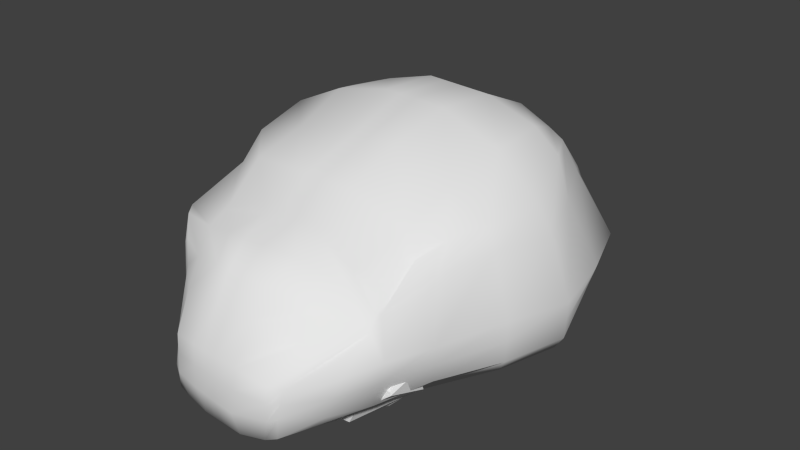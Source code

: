 # Source: colliders_room04b.blend  (saved by Blender 2.72.0; exported with 4.5.12 LTS)
import bpy
from mathutils import Matrix  # noqa: F401  (used for matrix-valued properties, if any)

bpy.ops.wm.read_factory_settings(use_empty=True)
scene = bpy.context.scene
scene.name = 'Scene'

# ---- collections
col_collection_16 = bpy.data.collections.new('Collection 16'); scene.collection.children.link(col_collection_16)

# ---- world
world_world = bpy.data.worlds.new('World'); scene.world = world_world
world_world.color = (0.05088, 0.05088, 0.05088)
world_world.use_sun_shadow = False
world_world.sun_shadow_jitter_overblur = 0.0
world_world.cycles.sampling_method = 'MANUAL'
world_world.cycles.sample_map_resolution = 256

# ---- meshes
me_cube_011 = bpy.data.meshes.new('Cube.011')
me_cube_011.from_pydata([(3.298, -32.91, -20.62), (4.869, -33.09, -22.43), (4.884, -32.98, -24.84), (3.525, -32.9, -25.73), (0.3553, -32.87, -18.82), (0.767, -32.91, -25.93), (-2.029, -32.88, -19.14), (-4.563, -32.91, -21.11), (-4.95, -32.91, -24.98), (-4.387, -95.74, -30.94), (-5.142, -90.9, -31.16), (-2.997, -95.93, -31.09), (-1.971, -90.9, -31.13), (-1.607, -96.13, -31.23), (-0.3859, -90.89, -31.12), (1.173, -96.52, -31.52), (1.199, -90.89, -31.11), (-7.895, -101.0, -27.33), (-14.18, -41.75, -25.25), (14.42, -42.93, -24.94), (8.779, -100.7, -27.43), (-14.83, -92.31, -12.21), (-13.32, -42.93, -10.2), (13.22, -44.26, -10.69), (14.5, -91.56, -13.7), (-8.565, -100.8, -24.38), (-9.407, -99.19, -19.84), (-12.24, -94.68, -14.14), (-13.54, -42.64, -11.79), (-12.23, -40.33, -19.6), (-10.5, -39.63, -24.13), (14.11, -44.25, -12.33), (12.42, -41.2, -19.91), (10.64, -40.34, -24.17), (12.44, -96.94, -16.9), (10.1, -100.6, -19.91), (9.86, -101.5, -23.62), (-10.25, -42.12, -10.36), (-4.855, -41.2, -9.914), (4.332, -41.3, -9.932), (10.78, -43.06, -10.67), (12.58, -41.71, -24.88), (4.573, -40.74, -25.58), (-5.03, -40.56, -25.66), (-12.02, -40.88, -25.42), (9.868, -94.43, -12.73), (4.12, -96.52, -10.46), (-4.392, -96.55, -10.43), (-10.02, -94.69, -12.18), (-6.172, -101.3, -27.68), (-2.631, -101.7, -28.3), (3.428, -101.7, -28.74), (6.733, -100.8, -28.51), (10.36, -42.43, -11.77), (4.274, -40.57, -11.47), (-4.767, -40.44, -11.42), (-10.47, -41.4, -11.9), (10.44, -40.17, -19.68), (4.215, -36.35, -19.15), (-4.863, -36.35, -19.08), (-9.892, -39.23, -18.69), (9.94, -39.88, -24.22), (4.448, -36.35, -24.61), (-4.808, -36.35, -24.63), (-9.71, -39.22, -24.2), (-8.916, -97.56, -15.19), (-4.037, -98.83, -13.93), (3.815, -98.83, -13.99), (9.947, -97.56, -15.28), (-7.083, -101.3, -19.12), (-3.7, -101.7, -18.98), (3.835, -102.0, -18.94), (9.043, -102.0, -19.23), (-7.292, -101.5, -24.67), (-3.387, -102.3, -24.69), (3.654, -103.0, -24.79), (8.407, -101.8, -24.49), (-16.64, -90.36, -10.04), (-16.53, -80.57, -6.116), (-19.83, -73.87, -4.463), (-21.46, -64.49, -3.321), (-18.58, -55.4, -2.691), (-12.36, -47.56, -4.798), (-17.46, -43.68, -25.59), (-20.99, -55.52, -25.6), (-22.51, -64.97, -25.85), (-20.15, -74.05, -26.29), (-13.81, -81.65, -27.43), (-9.142, -95.61, -29.3), (12.86, -48.28, -5.458), (16.85, -55.66, -4.274), (19.37, -64.34, -6.913), (18.52, -73.49, -6.979), (16.41, -79.01, -7.487), (14.92, -89.9, -13.03), (10.14, -96.43, -27.62), (13.6, -82.48, -27.77), (21.11, -73.51, -26.58), (23.92, -65.13, -26.28), (21.42, -55.99, -25.41), (16.78, -44.55, -25.06), (-15.82, -45.08, -9.454), (-21.91, -54.62, -8.714), (-24.42, -64.69, -8.865), (-21.45, -74.13, -9.273), (-17.46, -82.47, -10.63), (-15.32, -92.34, -12.92), (-19.59, -45.09, -18.4), (-22.26, -55.25, -18.67), (-25.04, -64.07, -18.66), (-22.26, -74.68, -18.8), (-18.26, -84.01, -18.4), (-12.37, -95.31, -18.39), (-18.93, -45.65, -24.64), (-21.31, -55.54, -24.22), (-23.19, -64.66, -24.56), (-20.95, -73.99, -24.6), (-17.09, -82.9, -24.31), (-11.62, -96.35, -24.65), (15.32, -91.55, -14.61), (16.72, -81.28, -11.26), (20.02, -74.1, -9.783), (22.25, -64.75, -10.71), (19.01, -55.97, -10.01), (14.44, -46.57, -10.13), (14.64, -96.05, -18.96), (18.97, -84.15, -18.87), (22.47, -74.06, -18.73), (25.25, -64.62, -19.23), (23.55, -55.04, -18.63), (19.98, -45.29, -18.85), (12.95, -96.5, -24.68), (18.12, -83.29, -24.47), (22.23, -74.09, -24.69), (24.83, -64.49, -24.81), (22.06, -55.45, -23.62), (18.92, -46.51, -23.8), (-12.23, -43.69, -27.42), (-13.42, -55.27, -29.69), (-12.64, -64.6, -29.82), (-11.83, -73.85, -30.35), (-9.724, -81.51, -29.57), (-7.081, -95.57, -31.0), (-5.086, -43.02, -28.74), (-5.013, -55.15, -31.21), (-5.064, -64.63, -31.69), (-4.91, -74.14, -31.79), (-4.435, -82.63, -29.26), (4.618, -42.79, -28.43), (4.586, -55.08, -31.58), (4.649, -64.57, -32.22), (4.581, -74.17, -32.56), (4.101, -83.2, -30.16), (12.22, -44.27, -26.25), (13.23, -55.61, -29.57), (13.94, -64.6, -30.04), (12.91, -74.05, -30.46), (10.53, -82.99, -30.6), (7.173, -96.66, -29.59), (10.05, -47.43, -4.529), (12.95, -55.56, -1.218), (13.01, -64.08, -1.7), (12.72, -73.79, -3.547), (12.35, -81.31, -6.521), (11.84, -90.88, -10.47), (4.287, -46.03, -2.896), (4.642, -54.96, 1.184), (4.624, -64.67, 2.003), (4.196, -73.94, -0.1938), (4.163, -82.33, -3.282), (5.423, -92.7, -7.898), (-4.682, -46.03, -2.947), (-5.114, -54.91, 1.548), (-5.019, -64.75, 2.331), (-4.619, -73.57, -0.416), (-4.779, -82.79, -2.924), (-5.47, -93.42, -7.85), (-9.509, -46.78, -3.946), (-12.39, -55.17, -0.4423), (-13.7, -64.56, 0.3811), (-12.41, -73.77, -2.177), (-11.41, -82.45, -3.454), (-11.2, -91.59, -9.59), (-17.16, -89.22, -9.407), (-10.16, -90.67, -29.0), (14.61, -82.6, -9.213), (10.52, -89.75, -28.68), (-17.55, -89.76, -10.99), (-16.21, -91.86, -18.52), (-13.72, -90.3, -25.48), (15.23, -89.42, -13.15), (17.58, -91.73, -17.72), (14.84, -90.39, -25.58), (-8.446, -90.93, -30.88), (8.853, -90.61, -30.52), (10.71, -88.87, -9.597), (4.499, -87.97, -6.503), (-4.774, -88.17, -7.169), (-11.02, -88.85, -8.341), (-8.986, -99.98, -22.11), (-11.36, -39.98, -21.87), (11.53, -40.77, -22.04), (9.979, -101.0, -21.76), (-9.801, -39.23, -21.45), (-4.835, -36.35, -21.86), (4.331, -36.35, -21.88), (10.19, -40.03, -21.95), (8.725, -101.9, -21.86), (3.744, -102.5, -21.86), (-3.543, -102.0, -21.84), (-7.187, -101.4, -21.89), (-11.99, -95.83, -21.52), (-17.68, -83.46, -21.35), (-21.6, -74.34, -21.7), (-24.12, -64.36, -21.61), (-21.78, -55.4, -21.44), (-19.26, -45.37, -21.52), (19.45, -45.9, -21.33), (22.8, -55.24, -21.13), (25.04, -64.55, -22.02), (22.35, -74.07, -21.71), (18.55, -83.72, -21.67), (13.79, -96.28, -21.82), (-14.97, -91.08, -22.0), (16.21, -91.06, -21.65), (-0.2617, -41.25, -9.923), (-0.1362, -96.54, -10.45), (0.3985, -101.7, -28.52), (-0.2462, -40.5, -11.45), (-0.3242, -36.35, -19.11), (-0.1111, -98.83, -13.96), (0.06756, -101.9, -18.96), (0.1334, -102.7, -24.74), (-0.02367, -93.06, -7.874), (-0.3081, -82.56, -3.103), (-0.2114, -73.76, -0.3049), (-0.1975, -64.71, 2.167), (-0.2361, -54.94, 1.366), (-0.1977, -46.03, -2.921), (-0.1376, -88.07, -6.836), (0.1005, -102.3, -21.85), (-0.2284, -40.65, -25.62), (-0.18, -36.35, -24.62), (-0.1669, -82.91, -29.71), (-0.1647, -74.16, -32.18), (-0.2075, -64.6, -31.95), (-0.2132, -55.12, -31.39), (-0.234, -42.91, -28.59), (1.967, -83.06, -29.93), (2.208, -74.16, -32.37), (2.221, -64.58, -32.09), (2.187, -55.1, -31.49), (2.192, -42.85, -28.51), (2.172, -40.7, -25.6), (2.134, -36.35, -24.61), (-2.264, -96.54, -10.44), (-2.507, -40.47, -11.43), (-2.594, -36.35, -19.1), (-2.747, -93.24, -7.862), (-2.544, -82.68, -3.013), (-2.415, -73.66, -0.3604), (-2.608, -64.73, 2.249), (-2.675, -54.92, 1.457), (-2.44, -46.03, -2.934), (-2.456, -88.12, -7.002), (-1.721, -102.1, -21.84), (-2.559, -41.22, -9.918), (-1.116, -101.7, -28.41), (-2.074, -98.83, -13.94), (-1.816, -101.8, -18.97), (-1.627, -102.5, -24.71)], [], [(63, 242, 5, 8), (229, 257, 6, 4), (58, 229, 4, 0), (193, 10, 147, 141), (142, 9, 10, 193), (15, 158, 194, 16), (16, 194, 157, 152), (113, 83, 18, 30), (61, 41, 19, 33), (131, 95, 20, 36), (73, 49, 17, 25), (153, 100, 19, 41), (177, 82, 22, 37), (82, 101, 28, 22), (101, 107, 29, 28), (216, 113, 30, 200), (40, 53, 31, 23), (53, 57, 32, 31), (206, 61, 33, 201), (94, 119, 34, 24), (119, 125, 35, 34), (222, 131, 36, 202), (48, 65, 27, 21), (65, 69, 26, 27), (210, 73, 25, 199), (30, 18, 44, 64), (64, 44, 43, 63), (254, 253, 42, 62), (62, 42, 41, 61), (36, 20, 52, 76), (76, 52, 51, 75), (270, 267, 50, 74), (74, 50, 49, 73), (83, 137, 44, 18), (137, 143, 43, 44), (252, 148, 42, 253), (148, 153, 41, 42), (89, 159, 40, 23), (159, 165, 39, 40), (263, 171, 38, 266), (171, 177, 37, 38), (22, 28, 56, 37), (37, 56, 55, 38), (225, 228, 54, 39), (39, 54, 53, 40), (28, 29, 60, 56), (56, 60, 59, 55), (228, 229, 58, 54), (54, 58, 57, 53), (200, 30, 64, 203), (203, 64, 63, 204), (205, 62, 61, 206), (24, 34, 68, 45), (45, 68, 67, 46), (255, 268, 66, 47), (47, 66, 65, 48), (34, 35, 72, 68), (68, 72, 71, 67), (268, 269, 70, 66), (66, 70, 69, 65), (202, 36, 76, 207), (207, 76, 75, 208), (265, 270, 74, 209), (209, 74, 73, 210), (25, 17, 88, 118), (189, 184, 87, 117), (117, 87, 86, 116), (116, 86, 85, 115), (115, 85, 84, 114), (114, 84, 83, 113), (33, 19, 100, 136), (136, 100, 99, 135), (135, 99, 98, 134), (134, 98, 97, 133), (133, 97, 96, 132), (192, 186, 95, 131), (52, 20, 95, 158), (194, 186, 96, 157), (157, 96, 97, 156), (156, 97, 98, 155), (155, 98, 99, 154), (154, 99, 100, 153), (48, 21, 77, 182), (198, 183, 78, 181), (181, 78, 79, 180), (180, 79, 80, 179), (179, 80, 81, 178), (178, 81, 82, 177), (21, 27, 106, 77), (183, 187, 105, 78), (78, 105, 104, 79), (79, 104, 103, 80), (80, 103, 102, 81), (81, 102, 101, 82), (27, 26, 112, 106), (187, 188, 111, 105), (105, 111, 110, 104), (104, 110, 109, 103), (103, 109, 108, 102), (102, 108, 107, 101), (199, 25, 118, 211), (223, 189, 117, 212), (212, 117, 116, 213), (213, 116, 115, 214), (214, 115, 114, 215), (215, 114, 113, 216), (23, 31, 124, 89), (89, 124, 123, 90), (90, 123, 122, 91), (91, 122, 121, 92), (92, 121, 120, 93), (185, 190, 119, 94), (31, 32, 130, 124), (124, 130, 129, 123), (123, 129, 128, 122), (122, 128, 127, 121), (121, 127, 126, 120), (190, 191, 125, 119), (201, 33, 136, 217), (217, 136, 135, 218), (218, 135, 134, 219), (219, 134, 133, 220), (220, 133, 132, 221), (224, 192, 131, 222), (17, 49, 142, 88), (184, 193, 141, 87), (87, 141, 140, 86), (86, 140, 139, 85), (85, 139, 138, 84), (84, 138, 137, 83), (141, 147, 146, 140), (140, 146, 145, 139), (139, 145, 144, 138), (138, 144, 143, 137), (50, 267, 11, 9), (248, 152, 151, 249), (249, 151, 150, 250), (250, 150, 149, 251), (251, 149, 148, 252), (227, 51, 15, 13), (152, 157, 156, 151), (151, 156, 155, 150), (150, 155, 154, 149), (149, 154, 153, 148), (24, 45, 164, 94), (185, 195, 163, 93), (93, 163, 162, 92), (92, 162, 161, 91), (91, 161, 160, 90), (90, 160, 159, 89), (45, 46, 170, 164), (195, 196, 169, 163), (163, 169, 168, 162), (162, 168, 167, 161), (161, 167, 166, 160), (160, 166, 165, 159), (255, 47, 176, 258), (264, 197, 175, 259), (259, 175, 174, 260), (260, 174, 173, 261), (261, 173, 172, 262), (262, 172, 171, 263), (47, 48, 182, 176), (197, 198, 181, 175), (175, 181, 180, 174), (174, 180, 179, 173), (173, 179, 178, 172), (172, 178, 177, 171), (118, 88, 184, 189), (132, 96, 186, 192), (158, 95, 186, 194), (182, 77, 183, 198), (77, 106, 187, 183), (106, 112, 188, 187), (211, 118, 189, 223), (93, 120, 190, 185), (120, 126, 191, 190), (221, 132, 192, 224), (88, 142, 193, 184), (12, 14, 248, 243), (14, 16, 152, 248), (94, 164, 195, 185), (164, 170, 196, 195), (258, 176, 197, 264), (176, 182, 198, 197), (205, 58, 0, 1), (254, 62, 2, 3), (107, 216, 200, 29), (57, 206, 201, 32), (125, 222, 202, 35), (69, 210, 199, 26), (29, 200, 203, 60), (60, 203, 204, 59), (58, 205, 206, 57), (35, 202, 207, 72), (72, 207, 208, 71), (269, 265, 209, 70), (70, 209, 210, 69), (26, 199, 211, 112), (188, 223, 212, 111), (111, 212, 213, 110), (110, 213, 214, 109), (109, 214, 215, 108), (108, 215, 216, 107), (32, 201, 217, 130), (130, 217, 218, 129), (129, 218, 219, 128), (128, 219, 220, 127), (127, 220, 221, 126), (191, 224, 222, 125), (112, 211, 223, 188), (126, 221, 224, 191), (75, 51, 227, 232), (165, 238, 225, 39), (266, 256, 228, 225), (256, 257, 229, 228), (46, 67, 230, 226), (67, 71, 231, 230), (208, 75, 232, 240), (46, 226, 233, 170), (196, 239, 234, 169), (169, 234, 235, 168), (168, 235, 236, 167), (167, 236, 237, 166), (166, 237, 238, 165), (170, 233, 239, 196), (62, 205, 1, 2), (71, 208, 240, 231), (63, 43, 241, 242), (143, 247, 241, 43), (10, 12, 243, 147), (147, 243, 244, 146), (146, 244, 245, 145), (145, 245, 246, 144), (144, 246, 247, 143), (242, 241, 253, 254), (247, 252, 253, 241), (243, 248, 249, 244), (244, 249, 250, 245), (245, 250, 251, 246), (246, 251, 252, 247), (242, 254, 3, 5), (232, 227, 267, 270), (238, 263, 266, 225), (226, 230, 268, 255), (230, 231, 269, 268), (240, 232, 270, 265), (226, 255, 258, 233), (239, 264, 259, 234), (234, 259, 260, 235), (235, 260, 261, 236), (236, 261, 262, 237), (237, 262, 263, 238), (233, 258, 264, 239), (231, 240, 265, 269), (38, 55, 256, 266), (55, 59, 257, 256), (49, 50, 9, 142), (267, 227, 13, 11), (51, 52, 158, 15), (257, 59, 7, 6), (59, 204, 7), (204, 63, 8, 7)])
me_cube_011.polygons.foreach_set('use_smooth', [True] * 263)
_uv = me_cube_011.uv_layers.new(name='UVMap')
_uv.uv.foreach_set('vector', [0.5533, 0.8003, 0.5481, 0.7622, 0.5481, 0.7622, 0.5533, 0.8003, 0.6357, 0.2996, 0.6355, 0.275, 0.6355, 0.275, 0.6357, 0.2996, 0.6361, 0.3487, 0.6357, 0.2996, 0.6357, 0.2996, 0.6361, 0.3487, 0.131, 0.9089, 0.1276, 0.8834, 0.1924, 0.8683, 0.2099, 0.9104, 0.09633, 0.9023, 0.0913, 0.8838, 0.1276, 0.8834, 0.131, 0.9089, 0.07852, 0.8454, 0.06482, 0.8007, 0.1086, 0.7767, 0.1194, 0.8357, 0.1194, 0.8357, 0.1086, 0.7767, 0.1661, 0.7489, 0.1749, 0.8014, 0.4966, 0.9035, 0.4982, 0.8876, 0.5104, 0.8704, 0.5303, 0.8494, 0.5017, 0.6873, 0.4816, 0.6753, 0.47, 0.6653, 0.4974, 0.6828, 0.03839, 0.7426, 0.05479, 0.773, 0.02881, 0.7963, 0.0001114, 0.779, 0.03301, 0.9295, 0.04876, 0.9084, 0.05306, 0.921, 0.04031, 0.9414, 0.4629, 0.6843, 0.4554, 0.6535, 0.47, 0.6653, 0.4816, 0.6753, 0.4815, 0.2401, 0.4778, 0.2207, 0.5226, 0.2029, 0.5337, 0.2234, 0.4778, 0.2207, 0.5041, 0.188, 0.5327, 0.1958, 0.5226, 0.2029, 0.5041, 0.188, 0.5393, 0.1228, 0.6008, 0.1748, 0.5327, 0.1958, 0.5599, 0.09754, 0.5805, 0.07224, 0.6504, 0.1643, 0.6256, 0.1695, 0.5274, 0.3843, 0.5378, 0.3845, 0.5238, 0.4142, 0.5169, 0.4015, 0.5378, 0.3845, 0.6051, 0.4152, 0.5946, 0.4342, 0.5238, 0.4142, 0.6265, 0.4263, 0.6479, 0.4374, 0.6424, 0.4445, 0.6185, 0.4393, 0.1715, 0.4144, 0.1537, 0.4198, 0.1061, 0.3975, 0.1574, 0.4108, 0.1537, 0.4198, 0.1019, 0.4237, 0.06345, 0.3818, 0.1061, 0.3975, 0.07535, 0.4366, 0.04883, 0.4496, 0.02611, 0.3887, 0.04478, 0.3852, 0.1503, 0.2163, 0.1159, 0.2179, 0.1445, 0.1936, 0.173, 0.183, 0.1159, 0.2179, 0.06812, 0.2266, 0.07614, 0.1987, 0.1445, 0.1936, 0.04245, 0.2164, 0.01679, 0.2063, 0.02576, 0.1924, 0.05095, 0.1956, 0.5303, 0.8494, 0.5104, 0.8704, 0.516, 0.8567, 0.5332, 0.8431, 0.5332, 0.8431, 0.516, 0.8567, 0.5196, 0.8051, 0.5533, 0.8003, 0.5454, 0.7431, 0.509, 0.75, 0.5055, 0.7316, 0.5428, 0.7241, 0.5428, 0.7241, 0.5055, 0.7316, 0.4816, 0.6753, 0.5017, 0.6873, 0.0001114, 0.779, 0.02881, 0.7963, 0.03431, 0.8123, 0.003185, 0.7946, 0.003185, 0.7946, 0.03431, 0.8123, 0.03481, 0.8374, 0.0001114, 0.8388, 0.01158, 0.8837, 0.03989, 0.871, 0.04158, 0.8823, 0.0154, 0.8987, 0.0154, 0.8987, 0.04158, 0.8823, 0.04876, 0.9084, 0.03301, 0.9295, 0.4982, 0.8876, 0.493, 0.8567, 0.516, 0.8567, 0.5104, 0.8704, 0.493, 0.8567, 0.4899, 0.8076, 0.5196, 0.8051, 0.516, 0.8567, 0.4826, 0.7562, 0.4802, 0.7391, 0.5055, 0.7316, 0.509, 0.75, 0.4802, 0.7391, 0.4629, 0.6843, 0.4816, 0.6753, 0.5055, 0.7316, 0.4736, 0.3854, 0.4783, 0.3658, 0.5274, 0.3843, 0.5169, 0.4015, 0.4783, 0.3658, 0.4826, 0.3271, 0.5418, 0.3348, 0.5274, 0.3843, 0.4837, 0.2855, 0.4841, 0.2716, 0.5427, 0.264, 0.5424, 0.2817, 0.4841, 0.2716, 0.4815, 0.2401, 0.5337, 0.2234, 0.5427, 0.264, 0.5226, 0.2029, 0.5327, 0.1958, 0.5458, 0.2181, 0.5337, 0.2234, 0.5337, 0.2234, 0.5458, 0.2181, 0.5563, 0.2632, 0.5427, 0.264, 0.5422, 0.2994, 0.5557, 0.2997, 0.5552, 0.3362, 0.5418, 0.3348, 0.5418, 0.3348, 0.5552, 0.3362, 0.5378, 0.3845, 0.5274, 0.3843, 0.5327, 0.1958, 0.6008, 0.1748, 0.6063, 0.2004, 0.5458, 0.2181, 0.5458, 0.2181, 0.6063, 0.2004, 0.6353, 0.2504, 0.5563, 0.2632, 0.5557, 0.2997, 0.6357, 0.2996, 0.6361, 0.3487, 0.5552, 0.3362, 0.5552, 0.3362, 0.6361, 0.3487, 0.6051, 0.4152, 0.5378, 0.3845, 0.6256, 0.1695, 0.6504, 0.1643, 0.6562, 0.1717, 0.6312, 0.186, 0.6312, 0.186, 0.6562, 0.1717, 0.6899, 0.2236, 0.6626, 0.237, 0.663, 0.363, 0.6899, 0.3772, 0.6479, 0.4374, 0.6265, 0.4263, 0.1574, 0.4108, 0.1061, 0.3975, 0.1095, 0.3733, 0.1409, 0.3712, 0.1409, 0.3712, 0.1095, 0.3733, 0.1076, 0.3216, 0.1397, 0.3223, 0.142, 0.2767, 0.1101, 0.2753, 0.111, 0.2599, 0.1428, 0.2615, 0.1428, 0.2615, 0.111, 0.2599, 0.1159, 0.2179, 0.1503, 0.2163, 0.1061, 0.3975, 0.06345, 0.3818, 0.06145, 0.3662, 0.1095, 0.3733, 0.1095, 0.3733, 0.06145, 0.3662, 0.0573, 0.323, 0.1076, 0.3216, 0.1101, 0.2753, 0.06047, 0.2729, 0.06153, 0.2562, 0.111, 0.2599, 0.111, 0.2599, 0.06153, 0.2562, 0.06812, 0.2266, 0.1159, 0.2179, 0.04478, 0.3852, 0.02611, 0.3887, 0.01184, 0.3763, 0.03665, 0.3713, 0.03665, 0.3713, 0.01184, 0.3763, 0.0001114, 0.3248, 0.0287, 0.3239, 0.03208, 0.2703, 0.003686, 0.2677, 0.004877, 0.2486, 0.0332, 0.2524, 0.0332, 0.2524, 0.004877, 0.2486, 0.01679, 0.2063, 0.04245, 0.2164, 0.04031, 0.9414, 0.05306, 0.921, 0.09552, 0.9215, 0.08262, 0.9655, 0.1409, 0.9718, 0.1347, 0.9289, 0.2162, 0.9499, 0.212, 0.9913, 0.212, 0.9913, 0.2162, 0.9499, 0.294, 0.984, 0.2963, 0.9999, 0.2963, 0.9999, 0.294, 0.984, 0.3708, 0.9817, 0.3768, 0.9926, 0.3768, 0.9926, 0.3708, 0.9817, 0.4399, 0.9496, 0.4458, 0.9588, 0.4458, 0.9588, 0.4399, 0.9496, 0.4982, 0.8876, 0.4966, 0.9035, 0.4974, 0.6828, 0.47, 0.6653, 0.4554, 0.6535, 0.4461, 0.6339, 0.4461, 0.6339, 0.4554, 0.6535, 0.3696, 0.6185, 0.3764, 0.6042, 0.3764, 0.6042, 0.3696, 0.6185, 0.2937, 0.613, 0.2973, 0.5982, 0.2973, 0.5982, 0.2937, 0.613, 0.2285, 0.6409, 0.219, 0.6238, 0.219, 0.6238, 0.2285, 0.6409, 0.1607, 0.7139, 0.1425, 0.668, 0.08806, 0.7135, 0.1081, 0.7554, 0.05479, 0.773, 0.03839, 0.7426, 0.03431, 0.8123, 0.02881, 0.7963, 0.05479, 0.773, 0.06482, 0.8007, 0.1086, 0.7767, 0.1081, 0.7554, 0.1607, 0.7139, 0.1661, 0.7489, 0.1661, 0.7489, 0.1607, 0.7139, 0.2285, 0.6409, 0.235, 0.7155, 0.235, 0.7155, 0.2285, 0.6409, 0.2937, 0.613, 0.3079, 0.6956, 0.3079, 0.6956, 0.2937, 0.613, 0.3696, 0.6185, 0.3771, 0.692, 0.3771, 0.692, 0.3696, 0.6185, 0.4554, 0.6535, 0.4629, 0.6843, 0.1503, 0.2163, 0.173, 0.183, 0.1956, 0.1799, 0.1819, 0.2148, 0.2031, 0.2189, 0.2041, 0.1784, 0.2654, 0.183, 0.2566, 0.224, 0.2566, 0.224, 0.2654, 0.183, 0.316, 0.1718, 0.3126, 0.2202, 0.3126, 0.2202, 0.316, 0.1718, 0.3738, 0.171, 0.3705, 0.22, 0.3705, 0.22, 0.3738, 0.171, 0.4237, 0.1904, 0.4242, 0.2277, 0.4242, 0.2277, 0.4237, 0.1904, 0.4778, 0.2207, 0.4815, 0.2401, 0.173, 0.183, 0.1445, 0.1936, 0.1707, 0.1772, 0.1956, 0.1799, 0.2041, 0.1784, 0.1965, 0.1705, 0.2422, 0.1544, 0.2654, 0.183, 0.2654, 0.183, 0.2422, 0.1544, 0.3088, 0.1388, 0.316, 0.1718, 0.316, 0.1718, 0.3088, 0.1388, 0.3744, 0.1326, 0.3738, 0.171, 0.3738, 0.171, 0.3744, 0.1326, 0.4391, 0.1497, 0.4237, 0.1904, 0.4237, 0.1904, 0.4391, 0.1497, 0.5041, 0.188, 0.4778, 0.2207, 0.1445, 0.1936, 0.07614, 0.1987, 0.1143, 0.1719, 0.1707, 0.1772, 0.1965, 0.1705, 0.1483, 0.1407, 0.2058, 0.09978, 0.2422, 0.1544, 0.2422, 0.1544, 0.2058, 0.09978, 0.289, 0.06547, 0.3088, 0.1388, 0.3088, 0.1388, 0.289, 0.06547, 0.3821, 0.06002, 0.3744, 0.1326, 0.3744, 0.1326, 0.3821, 0.06002, 0.4609, 0.07435, 0.4391, 0.1497, 0.4391, 0.1497, 0.4609, 0.07435, 0.5393, 0.1228, 0.5041, 0.188, 0.05095, 0.1956, 0.02576, 0.1924, 0.0572, 0.1398, 0.08576, 0.1558, 0.1245, 0.1115, 0.1007, 0.08232, 0.1825, 0.04339, 0.1942, 0.07159, 0.1942, 0.07159, 0.1825, 0.04339, 0.2799, 0.009247, 0.2845, 0.03736, 0.2845, 0.03736, 0.2799, 0.009247, 0.3798, 0.0001114, 0.381, 0.03006, 0.381, 0.03006, 0.3798, 0.0001114, 0.4796, 0.02028, 0.4702, 0.04732, 0.4702, 0.04732, 0.4796, 0.02028, 0.5805, 0.07224, 0.5599, 0.09754, 0.5169, 0.4015, 0.5238, 0.4142, 0.4992, 0.4105, 0.4736, 0.3854, 0.4736, 0.3854, 0.4992, 0.4105, 0.4338, 0.4473, 0.4248, 0.4065, 0.4248, 0.4065, 0.4338, 0.4473, 0.3689, 0.4708, 0.3711, 0.4365, 0.3711, 0.4365, 0.3689, 0.4708, 0.3005, 0.452, 0.308, 0.4297, 0.308, 0.4297, 0.3005, 0.452, 0.2406, 0.4365, 0.2686, 0.4173, 0.2368, 0.4109, 0.1745, 0.418, 0.1537, 0.4198, 0.1715, 0.4144, 0.5238, 0.4142, 0.5946, 0.4342, 0.5337, 0.4815, 0.4992, 0.4105, 0.4992, 0.4105, 0.5337, 0.4815, 0.4561, 0.5225, 0.4338, 0.4473, 0.4338, 0.4473, 0.4561, 0.5225, 0.3733, 0.5441, 0.3689, 0.4708, 0.3689, 0.4708, 0.3733, 0.5441, 0.2853, 0.5286, 0.3005, 0.452, 0.3005, 0.452, 0.2853, 0.5286, 0.1918, 0.4923, 0.2406, 0.4365, 0.1745, 0.418, 0.1406, 0.447, 0.1019, 0.4237, 0.1537, 0.4198, 0.6185, 0.4393, 0.6424, 0.4445, 0.5635, 0.5246, 0.5486, 0.5031, 0.5486, 0.5031, 0.5635, 0.5246, 0.4731, 0.5707, 0.4646, 0.5466, 0.4646, 0.5466, 0.4731, 0.5707, 0.3761, 0.5979, 0.3747, 0.571, 0.3747, 0.571, 0.3761, 0.5979, 0.2705, 0.5871, 0.2779, 0.5578, 0.2779, 0.5578, 0.2705, 0.5871, 0.1683, 0.5467, 0.1801, 0.5195, 0.1145, 0.4786, 0.08845, 0.5103, 0.04883, 0.4496, 0.07535, 0.4366, 0.05306, 0.921, 0.04876, 0.9084, 0.09633, 0.9023, 0.09552, 0.9215, 0.1347, 0.9289, 0.131, 0.9089, 0.2099, 0.9104, 0.2162, 0.9499, 0.2162, 0.9499, 0.2099, 0.9104, 0.2767, 0.9104, 0.294, 0.984, 0.294, 0.984, 0.2767, 0.9104, 0.3493, 0.8995, 0.3708, 0.9817, 0.3708, 0.9817, 0.3493, 0.8995, 0.4182, 0.8844, 0.4399, 0.9496, 0.4399, 0.9496, 0.4182, 0.8844, 0.493, 0.8567, 0.4982, 0.8876, 0.2099, 0.9104, 0.1924, 0.8683, 0.2621, 0.8562, 0.2767, 0.9104, 0.2767, 0.9104, 0.2621, 0.8562, 0.3344, 0.8412, 0.3493, 0.8995, 0.3493, 0.8995, 0.3344, 0.8412, 0.4028, 0.8247, 0.4182, 0.8844, 0.4182, 0.8844, 0.4028, 0.8247, 0.4899, 0.8076, 0.493, 0.8567, 0.04158, 0.8823, 0.03989, 0.871, 0.08811, 0.8742, 0.0913, 0.8838, 0.1793, 0.8181, 0.1749, 0.8014, 0.2468, 0.7829, 0.2507, 0.8012, 0.2507, 0.8012, 0.2468, 0.7829, 0.3194, 0.7684, 0.3231, 0.7866, 0.3231, 0.7866, 0.3194, 0.7684, 0.3898, 0.7561, 0.393, 0.7733, 0.393, 0.7733, 0.3898, 0.7561, 0.4802, 0.7391, 0.4826, 0.7562, 0.03819, 0.8598, 0.03481, 0.8374, 0.07852, 0.8454, 0.08491, 0.8646, 0.1749, 0.8014, 0.1661, 0.7489, 0.235, 0.7155, 0.2468, 0.7829, 0.2468, 0.7829, 0.235, 0.7155, 0.3079, 0.6956, 0.3194, 0.7684, 0.3194, 0.7684, 0.3079, 0.6956, 0.3771, 0.692, 0.3898, 0.7561, 0.3898, 0.7561, 0.3771, 0.692, 0.4629, 0.6843, 0.4802, 0.7391, 0.1574, 0.4108, 0.1409, 0.3712, 0.1737, 0.3831, 0.1715, 0.4144, 0.2368, 0.4109, 0.1912, 0.377, 0.2523, 0.3875, 0.2686, 0.4173, 0.2686, 0.4173, 0.2523, 0.3875, 0.3081, 0.3845, 0.308, 0.4297, 0.308, 0.4297, 0.3081, 0.3845, 0.3714, 0.3816, 0.3711, 0.4365, 0.3711, 0.4365, 0.3714, 0.3816, 0.4226, 0.377, 0.4248, 0.4065, 0.4248, 0.4065, 0.4226, 0.377, 0.4783, 0.3658, 0.4736, 0.3854, 0.1409, 0.3712, 0.1397, 0.3223, 0.1723, 0.3321, 0.1737, 0.3831, 0.1912, 0.377, 0.2071, 0.3282, 0.2526, 0.3257, 0.2523, 0.3875, 0.2523, 0.3875, 0.2526, 0.3257, 0.3107, 0.3254, 0.3081, 0.3845, 0.3081, 0.3845, 0.3107, 0.3254, 0.368, 0.326, 0.3714, 0.3816, 0.3714, 0.3816, 0.368, 0.326, 0.4242, 0.327, 0.4226, 0.377, 0.4226, 0.377, 0.4242, 0.327, 0.4826, 0.3271, 0.4783, 0.3658, 0.142, 0.2767, 0.1428, 0.2615, 0.1714, 0.257, 0.1717, 0.2758, 0.2073, 0.2794, 0.2073, 0.2631, 0.2527, 0.2667, 0.2527, 0.2814, 0.2527, 0.2814, 0.2527, 0.2667, 0.3131, 0.2704, 0.3125, 0.2841, 0.3125, 0.2841, 0.3131, 0.2704, 0.3682, 0.2706, 0.3681, 0.2844, 0.3681, 0.2844, 0.3682, 0.2706, 0.4241, 0.2709, 0.4241, 0.2849, 0.4241, 0.2849, 0.4241, 0.2709, 0.4841, 0.2716, 0.4837, 0.2855, 0.1428, 0.2615, 0.1503, 0.2163, 0.1819, 0.2148, 0.1714, 0.257, 0.2073, 0.2631, 0.2031, 0.2189, 0.2566, 0.224, 0.2527, 0.2667, 0.2527, 0.2667, 0.2566, 0.224, 0.3126, 0.2202, 0.3131, 0.2704, 0.3131, 0.2704, 0.3126, 0.2202, 0.3705, 0.22, 0.3682, 0.2706, 0.3682, 0.2706, 0.3705, 0.22, 0.4242, 0.2277, 0.4241, 0.2709, 0.4241, 0.2709, 0.4242, 0.2277, 0.4815, 0.2401, 0.4841, 0.2716, 0.08262, 0.9655, 0.09552, 0.9215, 0.1347, 0.9289, 0.1409, 0.9718, 0.1425, 0.668, 0.1607, 0.7139, 0.1081, 0.7554, 0.08806, 0.7135, 0.06482, 0.8007, 0.05479, 0.773, 0.1081, 0.7554, 0.1086, 0.7767, 0.1819, 0.2148, 0.1956, 0.1799, 0.2041, 0.1784, 0.2031, 0.2189, 0.1956, 0.1799, 0.1707, 0.1772, 0.1965, 0.1705, 0.2041, 0.1784, 0.1707, 0.1772, 0.1143, 0.1719, 0.1483, 0.1407, 0.1965, 0.1705, 0.08576, 0.1558, 0.0572, 0.1398, 0.1007, 0.08232, 0.1245, 0.1115, 0.2686, 0.4173, 0.2406, 0.4365, 0.1745, 0.418, 0.2368, 0.4109, 0.2406, 0.4365, 0.1918, 0.4923, 0.1406, 0.447, 0.1745, 0.418, 0.1801, 0.5195, 0.1683, 0.5467, 0.08845, 0.5103, 0.1145, 0.4786, 0.09552, 0.9215, 0.09633, 0.9023, 0.131, 0.9089, 0.1347, 0.9289, 0.1235, 0.8596, 0.1214, 0.8477, 0.1793, 0.8181, 0.1837, 0.8348, 0.1214, 0.8477, 0.1194, 0.8357, 0.1749, 0.8014, 0.1793, 0.8181, 0.1715, 0.4144, 0.1737, 0.3831, 0.1912, 0.377, 0.2368, 0.4109, 0.1737, 0.3831, 0.1723, 0.3321, 0.2071, 0.3282, 0.1912, 0.377, 0.1717, 0.2758, 0.1714, 0.257, 0.2073, 0.2631, 0.2073, 0.2794, 0.1714, 0.257, 0.1819, 0.2148, 0.2031, 0.2189, 0.2073, 0.2631, 0.663, 0.363, 0.6361, 0.3487, 0.6361, 0.3487, 0.663, 0.363, 0.5454, 0.7431, 0.5428, 0.7241, 0.5428, 0.7241, 0.5454, 0.7431, 0.5393, 0.1228, 0.5599, 0.09754, 0.6256, 0.1695, 0.6008, 0.1748, 0.6051, 0.4152, 0.6265, 0.4263, 0.6185, 0.4393, 0.5946, 0.4342, 0.1019, 0.4237, 0.07535, 0.4366, 0.04478, 0.3852, 0.06345, 0.3818, 0.06812, 0.2266, 0.04245, 0.2164, 0.05095, 0.1956, 0.07614, 0.1987, 0.6008, 0.1748, 0.6256, 0.1695, 0.6312, 0.186, 0.6063, 0.2004, 0.6063, 0.2004, 0.6312, 0.186, 0.6626, 0.237, 0.6353, 0.2504, 0.6361, 0.3487, 0.663, 0.363, 0.6265, 0.4263, 0.6051, 0.4152, 0.06345, 0.3818, 0.04478, 0.3852, 0.03665, 0.3713, 0.06145, 0.3662, 0.06145, 0.3662, 0.03665, 0.3713, 0.0287, 0.3239, 0.0573, 0.323, 0.06047, 0.2729, 0.03208, 0.2703, 0.0332, 0.2524, 0.06153, 0.2562, 0.06153, 0.2562, 0.0332, 0.2524, 0.04245, 0.2164, 0.06812, 0.2266, 0.07614, 0.1987, 0.05095, 0.1956, 0.08576, 0.1558, 0.1143, 0.1719, 0.1483, 0.1407, 0.1245, 0.1115, 0.1942, 0.07159, 0.2058, 0.09978, 0.2058, 0.09978, 0.1942, 0.07159, 0.2845, 0.03736, 0.289, 0.06547, 0.289, 0.06547, 0.2845, 0.03736, 0.381, 0.03006, 0.3821, 0.06002, 0.3821, 0.06002, 0.381, 0.03006, 0.4702, 0.04732, 0.4609, 0.07435, 0.4609, 0.07435, 0.4702, 0.04732, 0.5599, 0.09754, 0.5393, 0.1228, 0.5946, 0.4342, 0.6185, 0.4393, 0.5486, 0.5031, 0.5337, 0.4815, 0.5337, 0.4815, 0.5486, 0.5031, 0.4646, 0.5466, 0.4561, 0.5225, 0.4561, 0.5225, 0.4646, 0.5466, 0.3747, 0.571, 0.3733, 0.5441, 0.3733, 0.5441, 0.3747, 0.571, 0.2779, 0.5578, 0.2853, 0.5286, 0.2853, 0.5286, 0.2779, 0.5578, 0.1801, 0.5195, 0.1918, 0.4923, 0.1406, 0.447, 0.1145, 0.4786, 0.07535, 0.4366, 0.1019, 0.4237, 0.1143, 0.1719, 0.08576, 0.1558, 0.1245, 0.1115, 0.1483, 0.1407, 0.1918, 0.4923, 0.1801, 0.5195, 0.1145, 0.4786, 0.1406, 0.447, 0.0001114, 0.8388, 0.03481, 0.8374, 0.03819, 0.8598, 0.007758, 0.8688, 0.4826, 0.3271, 0.4833, 0.2994, 0.5422, 0.2994, 0.5418, 0.3348, 0.5424, 0.2817, 0.556, 0.2814, 0.5557, 0.2997, 0.5422, 0.2994, 0.556, 0.2814, 0.6355, 0.275, 0.6357, 0.2996, 0.5557, 0.2997, 0.1397, 0.3223, 0.1076, 0.3216, 0.1093, 0.2907, 0.1412, 0.2919, 0.1076, 0.3216, 0.0573, 0.323, 0.05941, 0.2896, 0.1093, 0.2907, 0.0287, 0.3239, 0.0001114, 0.3248, 0.002494, 0.2867, 0.03095, 0.2881, 0.1397, 0.3223, 0.1412, 0.2919, 0.1719, 0.2946, 0.1723, 0.3321, 0.2071, 0.3282, 0.2072, 0.2957, 0.2527, 0.2962, 0.2526, 0.3257, 0.2526, 0.3257, 0.2527, 0.2962, 0.3119, 0.2979, 0.3107, 0.3254, 0.3107, 0.3254, 0.3119, 0.2979, 0.3681, 0.2983, 0.368, 0.326, 0.368, 0.326, 0.3681, 0.2983, 0.4241, 0.2989, 0.4242, 0.327, 0.4242, 0.327, 0.4241, 0.2989, 0.4833, 0.2994, 0.4826, 0.3271, 0.1723, 0.3321, 0.1719, 0.2946, 0.2072, 0.2957, 0.2071, 0.3282, 0.6899, 0.3772, 0.663, 0.363, 0.663, 0.363, 0.6899, 0.3772, 0.0573, 0.323, 0.0287, 0.3239, 0.03095, 0.2881, 0.05941, 0.2896, 0.5533, 0.8003, 0.5196, 0.8051, 0.5125, 0.7684, 0.5481, 0.7622, 0.4899, 0.8076, 0.4851, 0.7734, 0.5125, 0.7684, 0.5196, 0.8051, 0.1276, 0.8834, 0.1235, 0.8596, 0.1837, 0.8348, 0.1924, 0.8683, 0.1924, 0.8683, 0.1837, 0.8348, 0.2545, 0.8196, 0.2621, 0.8562, 0.2621, 0.8562, 0.2545, 0.8196, 0.3269, 0.8048, 0.3344, 0.8412, 0.3344, 0.8412, 0.3269, 0.8048, 0.3963, 0.7904, 0.4028, 0.8247, 0.4028, 0.8247, 0.3963, 0.7904, 0.4851, 0.7734, 0.4899, 0.8076, 0.5481, 0.7622, 0.5125, 0.7684, 0.509, 0.75, 0.5454, 0.7431, 0.4851, 0.7734, 0.4826, 0.7562, 0.509, 0.75, 0.5125, 0.7684, 0.1837, 0.8348, 0.1793, 0.8181, 0.2507, 0.8012, 0.2545, 0.8196, 0.2545, 0.8196, 0.2507, 0.8012, 0.3231, 0.7866, 0.3269, 0.8048, 0.3269, 0.8048, 0.3231, 0.7866, 0.393, 0.7733, 0.3963, 0.7904, 0.3963, 0.7904, 0.393, 0.7733, 0.4826, 0.7562, 0.4851, 0.7734, 0.5481, 0.7622, 0.5454, 0.7431, 0.5454, 0.7431, 0.5481, 0.7622, 0.007758, 0.8688, 0.03819, 0.8598, 0.03989, 0.871, 0.01158, 0.8837, 0.4833, 0.2994, 0.4837, 0.2855, 0.5424, 0.2817, 0.5422, 0.2994, 0.1412, 0.2919, 0.1093, 0.2907, 0.1101, 0.2753, 0.142, 0.2767, 0.1093, 0.2907, 0.05941, 0.2896, 0.06047, 0.2729, 0.1101, 0.2753, 0.03095, 0.2881, 0.002494, 0.2867, 0.003686, 0.2677, 0.03208, 0.2703, 0.1412, 0.2919, 0.142, 0.2767, 0.1717, 0.2758, 0.1719, 0.2946, 0.2072, 0.2957, 0.2073, 0.2794, 0.2527, 0.2814, 0.2527, 0.2962, 0.2527, 0.2962, 0.2527, 0.2814, 0.3125, 0.2841, 0.3119, 0.2979, 0.3119, 0.2979, 0.3125, 0.2841, 0.3681, 0.2844, 0.3681, 0.2983, 0.3681, 0.2983, 0.3681, 0.2844, 0.4241, 0.2849, 0.4241, 0.2989, 0.4241, 0.2989, 0.4241, 0.2849, 0.4837, 0.2855, 0.4833, 0.2994, 0.1719, 0.2946, 0.1717, 0.2758, 0.2073, 0.2794, 0.2072, 0.2957, 0.05941, 0.2896, 0.03095, 0.2881, 0.03208, 0.2703, 0.06047, 0.2729, 0.5427, 0.264, 0.5563, 0.2632, 0.556, 0.2814, 0.5424, 0.2817, 0.5563, 0.2632, 0.6353, 0.2504, 0.6355, 0.275, 0.556, 0.2814, 0.04876, 0.9084, 0.04158, 0.8823, 0.0913, 0.8838, 0.09633, 0.9023, 0.03989, 0.871, 0.03819, 0.8598, 0.08491, 0.8646, 0.08811, 0.8742, 0.03481, 0.8374, 0.03431, 0.8123, 0.06482, 0.8007, 0.07852, 0.8454, 0.6355, 0.275, 0.6353, 0.2504, 0.6353, 0.2504, 0.6355, 0.275, 0.6353, 0.2504, 0.6626, 0.237, 0.6626, 0.237, 0.6626, 0.237, 0.6899, 0.2236, 0.6899, 0.2236, 0.6626, 0.237])
me_cube_011.use_remesh_preserve_volume = False
me_cube_011.use_remesh_preserve_attributes = False
me_cube_011.use_mirror_vertex_groups = False
me_cube_011.update()
me_cube_008 = bpy.data.meshes.new('Cube.008')
me_cube_008.from_pydata([(-18.07, -4.251, -1.767), (-13.45, 3.166, -4.578), (14.69, 1.955, -5.813), (12.03, -4.251, -5.885), (-14.39, -1.897, 2.082), (-12.4, 0.7618, 3.913), (14.48, 0.2357, 2.505), (15.0, -1.991, 2.36), (-9.787, 0.627, 7.9), (-9.17, 0.824, 8.111), (-1.551, -0.1333, 3.477), (6.95, -0.1623, 5.591), (6.977, -0.01994, 5.459), (11.05, -0.7817, 5.134), (12.31, 1.878, -8.309), (7.95, 1.772, -8.355), (3.092, 1.535, -7.931), (-3.812, 2.248, -7.242), (-7.615, 3.636, -8.066), (-10.92, 3.713, -7.119), (11.21, -1.954, 5.333), (6.898, -0.5209, 5.76), (6.898, -0.5212, 5.76), (-1.542, -0.5846, 3.746), (-9.132, 0.1577, 7.764), (-9.937, 0.2967, 7.835), (-10.65, -2.812, -6.623), (-7.361, -2.947, -7.251), (-2.276, -3.833, -7.731), (2.604, -4.251, -8.177), (7.742, -4.251, -8.239), (10.99, -4.251, -7.954), (-18.07, -4.251, -1.767), (-17.57, -3.644, -0.9336), (-15.99, -2.279, 1.011), (-15.64, 0.5132, 1.095), (-17.49, 1.721, -1.755), (-16.8, 2.17, -2.126), (16.47, 0.304, 1.363), (18.13, 1.085, -0.7192), (17.59, 1.886, -3.304), (16.43, -2.57, 1.356), (17.56, -4.066, -0.6204), (17.72, -4.251, -0.9189), (-12.01, 1.019, 3.842), (-12.13, 2.033, -0.03417), (-13.12, 3.236, -4.909), (-7.528, 1.495, 3.84), (-7.952, 2.644, -0.4302), (-7.875, 2.657, -4.482), (-1.56, 0.318, 2.766), (-3.232, 1.3, 0.003789), (-3.2, 1.44, -4.939), (6.474, 0.6239, 3.096), (3.918, 0.9675, -2.139), (2.877, 0.845, -5.109), (7.215, 0.8087, 3.282), (7.359, 1.132, -0.04569), (7.663, 1.085, -4.416), (12.6, 0.2549, 3.112), (12.5, 1.109, -0.2561), (12.75, 1.559, -4.601), (11.99, -2.881, 3.435), (12.42, -3.456, -0.2581), (12.78, -4.251, -4.391), (7.347, -1.58, 3.491), (7.48, -2.958, -0.2754), (7.728, -3.66, -4.545), (6.425, -1.313, 3.407), (1.707, -2.099, -1.214), (2.533, -3.272, -4.576), (-1.55, -1.108, 3.091), (-1.606, -2.396, -0.31), (-1.878, -3.238, -4.613), (-7.892, -0.4543, 3.911), (-8.668, -2.311, -0.9321), (-8.408, -2.715, -4.318), (-12.96, -2.131, 2.875), (-13.18, -2.774, -0.1527), (-12.38, -3.595, -4.055), (-12.71, -0.01642, 3.868), (-13.86, 3.076, -4.162), (14.98, -0.5969, 2.48), (14.8, 1.948, -5.703), (-10.58, -1.956, -6.798), (-7.746, -2.165, -7.083), (-2.901, 1.124, -6.743), (2.772, 0.7609, -7.695), (7.757, 1.002, -8.186), (11.85, 1.233, -8.31), (11.35, -1.183, 5.393), (6.898, -0.439, 5.847), (6.898, -0.439, 5.847), (-1.542, -0.5846, 3.746), (-8.956, 0.4971, 8.641), (-9.874, 0.312, 8.066), (-16.11, -0.5005, 1.139), (-17.35, 0.7567, -0.1809), (-18.1, 1.657, -1.873), (16.71, -0.5868, 1.644), (17.95, 0.6558, 0.2655), (17.8, 1.872, -3.239)], [], [(98, 37, 1, 81), (61, 40, 2, 14), (101, 43, 3, 83), (79, 32, 0, 26), (89, 14, 2, 83), (95, 8, 5, 80), (37, 46, 19, 1), (46, 49, 18, 19), (49, 52, 17, 18), (52, 55, 16, 17), (55, 58, 15, 16), (58, 61, 14, 15), (43, 64, 31, 3), (64, 67, 30, 31), (67, 70, 29, 30), (70, 73, 28, 29), (73, 76, 27, 28), (76, 79, 26, 27), (81, 1, 19, 84), (84, 19, 18, 85), (85, 18, 17, 86), (86, 17, 16, 87), (87, 16, 15, 88), (88, 15, 14, 89), (82, 6, 13, 90), (90, 13, 12, 91), (91, 12, 11, 92), (92, 11, 10, 93), (93, 10, 9, 94), (94, 9, 8, 95), (80, 5, 35, 96), (96, 35, 36, 97), (97, 36, 37, 98), (13, 6, 38, 59), (59, 38, 39, 60), (60, 39, 40, 61), (82, 7, 41, 99), (99, 41, 42, 100), (100, 42, 43, 101), (25, 4, 34, 77), (77, 34, 33, 78), (78, 33, 32, 79), (5, 8, 44, 35), (35, 44, 45, 36), (36, 45, 46, 37), (8, 9, 47, 44), (44, 47, 48, 45), (45, 48, 49, 46), (9, 10, 50, 47), (47, 50, 51, 48), (48, 51, 52, 49), (10, 11, 53, 50), (50, 53, 54, 51), (51, 54, 55, 52), (11, 12, 56, 53), (53, 56, 57, 54), (54, 57, 58, 55), (12, 13, 59, 56), (56, 59, 60, 57), (57, 60, 61, 58), (7, 20, 62, 41), (41, 62, 63, 42), (42, 63, 64, 43), (20, 21, 65, 62), (62, 65, 66, 63), (63, 66, 67, 64), (21, 22, 68, 65), (65, 68, 69, 66), (66, 69, 70, 67), (22, 23, 71, 68), (68, 71, 72, 69), (69, 72, 73, 70), (23, 24, 74, 71), (71, 74, 75, 72), (72, 75, 76, 73), (24, 25, 77, 74), (74, 77, 78, 75), (75, 78, 79, 76), (32, 98, 81, 0), (40, 101, 83, 2), (31, 89, 83, 3), (25, 95, 80, 4), (0, 81, 84, 26), (26, 84, 85, 27), (27, 85, 86, 28), (28, 86, 87, 29), (29, 87, 88, 30), (30, 88, 89, 31), (7, 82, 90, 20), (20, 90, 91, 21), (21, 91, 92, 22), (22, 92, 93, 23), (23, 93, 94, 24), (24, 94, 95, 25), (4, 80, 96, 34), (34, 96, 97, 33), (33, 97, 98, 32), (6, 82, 99, 38), (38, 99, 100, 39), (39, 100, 101, 40)])
_uv = me_cube_008.uv_layers.new(name='UVMap')
_uv.uv.foreach_set('vector', [0.4151, 0.3266, 0.4074, 0.3249, 0.3315, 0.2514, 0.3817, 0.2985, 0.7502, 0.6646, 0.721, 0.5906, 0.7886, 0.6131, 0.8474, 0.7427, 0.7196, 0.5889, 0.7124, 0.5618, 0.7567, 0.5121, 0.7702, 0.6059, 0.4595, 0.3062, 0.432, 0.3219, 0.4318, 0.3215, 0.4738, 0.2757, 0.8744, 0.6096, 0.8728, 0.6379, 0.7886, 0.6131, 0.7702, 0.6059, 0.4426, 0.394, 0.4408, 0.3949, 0.4266, 0.3711, 0.4312, 0.3671, 0.4074, 0.3249, 0.3221, 0.2454, 0.1827, 0.1518, 0.3315, 0.2514, 0.3221, 0.2454, 0.2096, 0.4107, 9.48e-05, 0.3698, 0.1827, 0.1518, 0.2096, 0.4107, 0.2531, 0.6124, 0.1137, 0.6508, 9.48e-05, 0.3698, 0.2531, 0.6124, 0.4515, 0.7488, 0.4166, 0.8989, 0.1137, 0.6508, 0.4515, 0.7488, 0.6239, 0.7415, 0.698, 0.8989, 0.4166, 0.8989, 0.6239, 0.7415, 0.7502, 0.6646, 0.8474, 0.7427, 0.698, 0.8989, 0.7124, 0.5618, 0.736, 0.5253, 0.7773, 0.498, 0.7567, 0.5121, 0.736, 0.5253, 0.7158, 0.4661, 0.776, 0.4436, 0.7773, 0.498, 0.7158, 0.4661, 0.6657, 0.3999, 0.723, 0.353, 0.776, 0.4436, 0.6657, 0.3999, 0.6053, 0.3467, 0.6352, 0.2851, 0.723, 0.353, 0.6053, 0.3467, 0.5047, 0.3066, 0.5295, 0.2592, 0.6352, 0.2851, 0.5047, 0.3066, 0.4595, 0.3062, 0.4738, 0.2757, 0.5295, 0.2592, 0.3817, 0.2985, 0.3315, 0.2514, 0.2641, 0.1836, 0.4655, 0.2672, 0.4655, 0.2672, 0.2641, 0.1836, 0.3914, 9.48e-05, 0.5199, 0.2434, 0.5199, 0.2434, 0.3914, 9.48e-05, 0.6097, 0.08244, 0.651, 0.1457, 0.651, 0.1457, 0.6097, 0.08244, 0.8983, 0.2168, 0.858, 0.2358, 0.858, 0.2358, 0.8983, 0.2168, 0.9999, 0.4637, 0.9576, 0.4495, 0.9576, 0.4495, 0.9999, 0.4637, 0.8728, 0.6379, 0.8744, 0.6096, 0.6836, 0.5735, 0.6795, 0.5788, 0.6516, 0.5637, 0.6545, 0.5605, 0.6545, 0.5605, 0.6516, 0.5637, 0.6155, 0.5542, 0.6166, 0.5489, 0.6166, 0.5489, 0.6155, 0.5542, 0.616, 0.5515, 0.6165, 0.5489, 0.6165, 0.5489, 0.616, 0.5515, 0.5033, 0.4829, 0.5083, 0.4772, 0.5083, 0.4772, 0.5033, 0.4829, 0.442, 0.3987, 0.4448, 0.3979, 0.4448, 0.3979, 0.442, 0.3987, 0.4408, 0.3949, 0.4426, 0.394, 0.4312, 0.3671, 0.4266, 0.3711, 0.4187, 0.3433, 0.4245, 0.3401, 0.4245, 0.3401, 0.4187, 0.3433, 0.4129, 0.3277, 0.4182, 0.3332, 0.4182, 0.3332, 0.4129, 0.3277, 0.4074, 0.3249, 0.4151, 0.3266, 0.6516, 0.5637, 0.6795, 0.5788, 0.6946, 0.5815, 0.666, 0.5791, 0.666, 0.5791, 0.6946, 0.5815, 0.7078, 0.5849, 0.6783, 0.6163, 0.6783, 0.6163, 0.7078, 0.5849, 0.721, 0.5906, 0.7502, 0.6646, 0.6836, 0.5735, 0.6864, 0.5644, 0.6974, 0.5649, 0.6953, 0.5757, 0.6953, 0.5757, 0.6974, 0.5649, 0.7107, 0.5621, 0.7038, 0.5816, 0.7038, 0.5816, 0.7107, 0.5621, 0.7124, 0.5618, 0.7196, 0.5889, 0.4425, 0.3926, 0.4363, 0.3477, 0.4328, 0.3375, 0.4428, 0.3557, 0.4428, 0.3557, 0.4328, 0.3375, 0.4319, 0.3255, 0.4502, 0.3367, 0.4502, 0.3367, 0.4319, 0.3255, 0.432, 0.3219, 0.4595, 0.3062, 0.4266, 0.3711, 0.4408, 0.3949, 0.4245, 0.3735, 0.4187, 0.3433, 0.4187, 0.3433, 0.4245, 0.3735, 0.3829, 0.361, 0.4129, 0.3277, 0.4129, 0.3277, 0.3829, 0.361, 0.3221, 0.2454, 0.4074, 0.3249, 0.4408, 0.3949, 0.442, 0.3987, 0.4217, 0.4181, 0.4245, 0.3735, 0.4245, 0.3735, 0.4217, 0.4181, 0.3607, 0.421, 0.3829, 0.361, 0.3829, 0.361, 0.3607, 0.421, 0.2096, 0.4107, 0.3221, 0.2454, 0.442, 0.3987, 0.5033, 0.4829, 0.4929, 0.4938, 0.4217, 0.4181, 0.4217, 0.4181, 0.4929, 0.4938, 0.4132, 0.5181, 0.3607, 0.421, 0.3607, 0.421, 0.4132, 0.5181, 0.2531, 0.6124, 0.2096, 0.4107, 0.5033, 0.4829, 0.616, 0.5515, 0.5948, 0.578, 0.4929, 0.4938, 0.4929, 0.4938, 0.5948, 0.578, 0.5181, 0.666, 0.4132, 0.5181, 0.4132, 0.5181, 0.5181, 0.666, 0.4515, 0.7488, 0.2531, 0.6124, 0.616, 0.5515, 0.6155, 0.5542, 0.6066, 0.5799, 0.5948, 0.578, 0.5948, 0.578, 0.6066, 0.5799, 0.6007, 0.6325, 0.5181, 0.666, 0.5181, 0.666, 0.6007, 0.6325, 0.6239, 0.7415, 0.4515, 0.7488, 0.6155, 0.5542, 0.6516, 0.5637, 0.666, 0.5791, 0.6066, 0.5799, 0.6066, 0.5799, 0.666, 0.5791, 0.6783, 0.6163, 0.6007, 0.6325, 0.6007, 0.6325, 0.6783, 0.6163, 0.7502, 0.6646, 0.6239, 0.7415, 0.6864, 0.5644, 0.6559, 0.5555, 0.6694, 0.5494, 0.6974, 0.5649, 0.6974, 0.5649, 0.6694, 0.5494, 0.6948, 0.5356, 0.7107, 0.5621, 0.7107, 0.5621, 0.6948, 0.5356, 0.736, 0.5253, 0.7124, 0.5618, 0.6559, 0.5555, 0.6167, 0.5476, 0.6375, 0.5284, 0.6694, 0.5494, 0.6694, 0.5494, 0.6375, 0.5284, 0.6668, 0.4968, 0.6948, 0.5356, 0.6948, 0.5356, 0.6668, 0.4968, 0.7158, 0.4661, 0.736, 0.5253, 0.6167, 0.5476, 0.6169, 0.5464, 0.6298, 0.5225, 0.6375, 0.5284, 0.6375, 0.5284, 0.6298, 0.5225, 0.6149, 0.4359, 0.6668, 0.4968, 0.6668, 0.4968, 0.6149, 0.4359, 0.6657, 0.3999, 0.7158, 0.4661, 0.6169, 0.5464, 0.5098, 0.4756, 0.5205, 0.465, 0.6298, 0.5225, 0.6298, 0.5225, 0.5205, 0.465, 0.564, 0.414, 0.6149, 0.4359, 0.6149, 0.4359, 0.564, 0.414, 0.6053, 0.3467, 0.6657, 0.3999, 0.5098, 0.4756, 0.4474, 0.3947, 0.4673, 0.3869, 0.5205, 0.465, 0.5205, 0.465, 0.4673, 0.3869, 0.4896, 0.3449, 0.564, 0.414, 0.564, 0.414, 0.4896, 0.3449, 0.5047, 0.3066, 0.6053, 0.3467, 0.4474, 0.3947, 0.4425, 0.3926, 0.4428, 0.3557, 0.4673, 0.3869, 0.4673, 0.3869, 0.4428, 0.3557, 0.4502, 0.3367, 0.4896, 0.3449, 0.4896, 0.3449, 0.4502, 0.3367, 0.4595, 0.3062, 0.5047, 0.3066, 0.432, 0.3219, 0.4151, 0.3266, 0.3817, 0.2985, 0.4318, 0.3215, 0.721, 0.5906, 0.7196, 0.5889, 0.7702, 0.6059, 0.7886, 0.6131, 0.7773, 0.498, 0.8744, 0.6096, 0.7702, 0.6059, 0.7567, 0.5121, 0.4425, 0.3926, 0.4426, 0.394, 0.4312, 0.3671, 0.4363, 0.3477, 0.4318, 0.3215, 0.3817, 0.2985, 0.4655, 0.2672, 0.4738, 0.2757, 0.4738, 0.2757, 0.4655, 0.2672, 0.5199, 0.2434, 0.5295, 0.2592, 0.5295, 0.2592, 0.5199, 0.2434, 0.651, 0.1457, 0.6352, 0.2851, 0.6352, 0.2851, 0.651, 0.1457, 0.858, 0.2358, 0.723, 0.353, 0.723, 0.353, 0.858, 0.2358, 0.9576, 0.4495, 0.776, 0.4436, 0.776, 0.4436, 0.9576, 0.4495, 0.8744, 0.6096, 0.7773, 0.498, 0.6864, 0.5644, 0.6836, 0.5735, 0.6545, 0.5605, 0.6559, 0.5555, 0.6559, 0.5555, 0.6545, 0.5605, 0.6166, 0.5489, 0.6167, 0.5476, 0.6167, 0.5476, 0.6166, 0.5489, 0.6165, 0.5489, 0.6169, 0.5464, 0.6169, 0.5464, 0.6165, 0.5489, 0.5083, 0.4772, 0.5098, 0.4756, 0.5098, 0.4756, 0.5083, 0.4772, 0.4448, 0.3979, 0.4474, 0.3947, 0.4474, 0.3947, 0.4448, 0.3979, 0.4426, 0.394, 0.4425, 0.3926, 0.4363, 0.3477, 0.4312, 0.3671, 0.4245, 0.3401, 0.4328, 0.3375, 0.4328, 0.3375, 0.4245, 0.3401, 0.4182, 0.3332, 0.4319, 0.3255, 0.4319, 0.3255, 0.4182, 0.3332, 0.4151, 0.3266, 0.432, 0.3219, 0.6795, 0.5788, 0.6836, 0.5735, 0.6953, 0.5757, 0.6946, 0.5815, 0.6946, 0.5815, 0.6953, 0.5757, 0.7038, 0.5816, 0.7078, 0.5849, 0.7078, 0.5849, 0.7038, 0.5816, 0.7196, 0.5889, 0.721, 0.5906])
me_cube_008.use_remesh_preserve_volume = False
me_cube_008.use_remesh_preserve_attributes = False
me_cube_008.use_mirror_vertex_groups = False
me_cube_008.update()

# ---- objects
ob_room04b_cavern_colliders = bpy.data.objects.new('room04b_cavern_colliders', me_cube_011)
ob_room04b_ridge_collider = bpy.data.objects.new('room04b_ridge_collider', me_cube_008)

# ---- transforms, parenting, visibility, modifiers, constraints
ob_room04b_cavern_colliders.location = (0.9314, -0.01064, 0.7133)
ob_room04b_cavern_colliders.lineart.crease_threshold = 0.0
ob_room04b_ridge_collider.location = (0.0, -85.46, -22.08)
ob_room04b_ridge_collider.lineart.crease_threshold = 0.0

# ---- collection membership
col_collection_16.objects.link(ob_room04b_cavern_colliders)
col_collection_16.objects.link(ob_room04b_ridge_collider)

# ---- scene / render settings (as saved in the file)
scene.frame_start = 1; scene.frame_end = 250; scene.frame_set(1)
scene.render.engine = 'BLENDER_EEVEE_NEXT'
scene.render.resolution_percentage = 50
scene.render.dither_intensity = 0.0
scene.cycles.use_denoising = False
scene.cycles.samples = 10
scene.cycles.sampling_pattern = 'TABULATED_SOBOL'
scene.cycles.light_sampling_threshold = 0.0
scene.cycles.use_adaptive_sampling = False
scene.cycles.use_light_tree = False
scene.cycles.blur_glossy = 0.0
scene.cycles.pixel_filter_type = 'GAUSSIAN'
scene.cycles.sample_clamp_indirect = 0.0
scene.view_settings.view_transform = 'Standard'
bpy.context.view_layer.update()

# ---- added for rendering (the .blend has no active camera and no usable light): camera, sun
cam_auto = bpy.data.cameras.new('AutoCamera')
cam_auto.lens = 50.0
cam_auto.sensor_width = 36.0
cam_auto.clip_end = 1511.58
ob_auto_camera = bpy.data.objects.new('AutoCamera', cam_auto)
scene.collection.objects.link(ob_auto_camera)
ob_auto_camera.location = (87.1659, -171.31, 54.5017)
ob_auto_camera.rotation_euler = (1.09748, -7.21219e-08, 0.694738)
scene.camera = ob_auto_camera
light_auto_sun = bpy.data.lights.new('AutoSun', 'SUN')
light_auto_sun.energy = 3.0
light_auto_sun.angle = 0.0523599
ob_auto_sun = bpy.data.objects.new('AutoSun', light_auto_sun)
scene.collection.objects.link(ob_auto_sun)
ob_auto_sun.rotation_euler = (0.872665, 0.174533, 0.523599)
bpy.context.view_layer.update()
